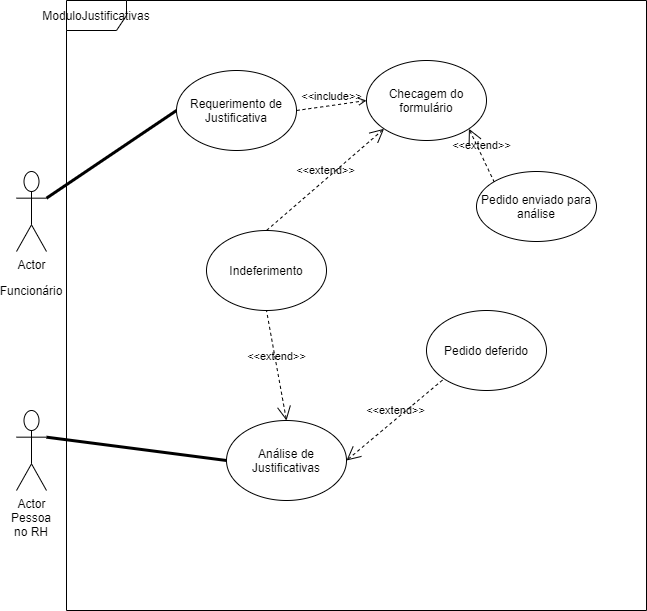

The diagram above was exported from draw.io. Its source (the exported page's mxGraphModel, read from the mxfile embedded in the PNG):
<mxGraphModel dx="1038" dy="521" grid="1" gridSize="10" guides="1" tooltips="1" connect="1" arrows="1" fold="1" page="1" pageScale="1" pageWidth="827" pageHeight="1169" math="0" shadow="0">
  <root>
    <mxCell id="0" />
    <mxCell id="1" parent="0" />
    <mxCell id="2" value="ModuloJustificativas" style="shape=umlFrame;whiteSpace=wrap;html=1;" vertex="1" parent="1">
      <mxGeometry x="80" y="50" width="580" height="610" as="geometry" />
    </mxCell>
    <mxCell id="3" value="Actor" style="shape=umlActor;verticalLabelPosition=bottom;verticalAlign=top;html=1;outlineConnect=0;" vertex="1" parent="1">
      <mxGeometry x="30" y="221" width="30" height="80" as="geometry" />
    </mxCell>
    <mxCell id="4" value="" style="endArrow=none;startArrow=none;endFill=0;startFill=0;endSize=8;html=1;verticalAlign=bottom;labelBackgroundColor=none;strokeWidth=3;exitX=1;exitY=0.3333333333333333;exitDx=0;exitDy=0;exitPerimeter=0;entryX=0;entryY=0.5;entryDx=0;entryDy=0;" edge="1" source="3" target="8" parent="1">
      <mxGeometry width="160" relative="1" as="geometry">
        <mxPoint x="330" y="200" as="sourcePoint" />
        <mxPoint x="190" y="200" as="targetPoint" />
      </mxGeometry>
    </mxCell>
    <mxCell id="5" value="Actor" style="shape=umlActor;verticalLabelPosition=bottom;verticalAlign=top;html=1;outlineConnect=0;" vertex="1" parent="1">
      <mxGeometry x="30" y="460" width="30" height="80" as="geometry" />
    </mxCell>
    <mxCell id="6" value="Pessoa no RH" style="text;html=1;strokeColor=none;fillColor=none;align=center;verticalAlign=middle;whiteSpace=wrap;rounded=0;" vertex="1" parent="1">
      <mxGeometry x="25" y="564" width="40" height="20" as="geometry" />
    </mxCell>
    <mxCell id="7" value="Funcionário" style="text;html=1;strokeColor=none;fillColor=none;align=center;verticalAlign=middle;whiteSpace=wrap;rounded=0;" vertex="1" parent="1">
      <mxGeometry x="20" y="320" width="50" height="40" as="geometry" />
    </mxCell>
    <mxCell id="8" value="Requerimento de Justificativa" style="ellipse;whiteSpace=wrap;html=1;" vertex="1" parent="1">
      <mxGeometry x="190" y="120" width="120" height="80" as="geometry" />
    </mxCell>
    <mxCell id="9" value="Análise de Justificativas" style="ellipse;whiteSpace=wrap;html=1;" vertex="1" parent="1">
      <mxGeometry x="240" y="470" width="120" height="80" as="geometry" />
    </mxCell>
    <mxCell id="10" value="" style="endArrow=none;startArrow=none;endFill=0;startFill=0;endSize=8;html=1;verticalAlign=bottom;labelBackgroundColor=none;strokeWidth=3;exitX=1;exitY=0.3333333333333333;exitDx=0;exitDy=0;exitPerimeter=0;entryX=0;entryY=0.5;entryDx=0;entryDy=0;" edge="1" source="5" target="9" parent="1">
      <mxGeometry width="160" relative="1" as="geometry">
        <mxPoint x="70" y="257.66666666666663" as="sourcePoint" />
        <mxPoint x="200" y="169.9999999999999" as="targetPoint" />
      </mxGeometry>
    </mxCell>
    <mxCell id="11" value="Checagem do formulário" style="ellipse;whiteSpace=wrap;html=1;" vertex="1" parent="1">
      <mxGeometry x="380" y="110" width="120" height="80" as="geometry" />
    </mxCell>
    <mxCell id="12" value="Indeferimento" style="ellipse;whiteSpace=wrap;html=1;" vertex="1" parent="1">
      <mxGeometry x="220" y="280" width="120" height="80" as="geometry" />
    </mxCell>
    <mxCell id="13" value="&amp;lt;&amp;lt;include&amp;gt;&amp;gt;" style="html=1;verticalAlign=bottom;labelBackgroundColor=none;endArrow=open;endFill=0;dashed=1;entryX=0;entryY=0.5;entryDx=0;entryDy=0;" edge="1" target="11" parent="1">
      <mxGeometry width="160" relative="1" as="geometry">
        <mxPoint x="310" y="160" as="sourcePoint" />
        <mxPoint x="494" y="221" as="targetPoint" />
      </mxGeometry>
    </mxCell>
    <mxCell id="14" value="&amp;lt;&amp;lt;extend&amp;gt;&amp;gt;" style="edgeStyle=none;html=1;startArrow=open;endArrow=none;startSize=12;verticalAlign=bottom;dashed=1;labelBackgroundColor=none;exitX=0;exitY=1;exitDx=0;exitDy=0;entryX=0.5;entryY=0;entryDx=0;entryDy=0;" edge="1" source="11" target="12" parent="1">
      <mxGeometry width="160" relative="1" as="geometry">
        <mxPoint x="400" y="370" as="sourcePoint" />
        <mxPoint x="350" y="220" as="targetPoint" />
      </mxGeometry>
    </mxCell>
    <mxCell id="15" value="&amp;lt;&amp;lt;extend&amp;gt;&amp;gt;" style="edgeStyle=none;html=1;startArrow=open;endArrow=none;startSize=12;verticalAlign=bottom;dashed=1;labelBackgroundColor=none;entryX=0.5;entryY=1;entryDx=0;entryDy=0;exitX=0.5;exitY=0;exitDx=0;exitDy=0;" edge="1" source="9" target="12" parent="1">
      <mxGeometry width="160" relative="1" as="geometry">
        <mxPoint x="270" y="400" as="sourcePoint" />
        <mxPoint x="407.57359312880703" y="188.28427124746224" as="targetPoint" />
      </mxGeometry>
    </mxCell>
    <mxCell id="16" value="Pedido deferido" style="ellipse;whiteSpace=wrap;html=1;" vertex="1" parent="1">
      <mxGeometry x="440" y="360" width="120" height="80" as="geometry" />
    </mxCell>
    <mxCell id="17" value="&amp;lt;&amp;lt;extend&amp;gt;&amp;gt;" style="edgeStyle=none;html=1;startArrow=open;endArrow=none;startSize=12;verticalAlign=bottom;dashed=1;labelBackgroundColor=none;exitX=1;exitY=0.5;exitDx=0;exitDy=0;entryX=0;entryY=1;entryDx=0;entryDy=0;" edge="1" source="9" target="16" parent="1">
      <mxGeometry width="160" relative="1" as="geometry">
        <mxPoint x="458" y="420" as="sourcePoint" />
        <mxPoint x="342" y="482" as="targetPoint" />
      </mxGeometry>
    </mxCell>
    <mxCell id="18" value="Pedido enviado para análise" style="ellipse;whiteSpace=wrap;html=1;" vertex="1" parent="1">
      <mxGeometry x="490" y="221" width="120" height="70" as="geometry" />
    </mxCell>
    <mxCell id="19" value="&amp;lt;&amp;lt;extend&amp;gt;&amp;gt;" style="edgeStyle=none;html=1;startArrow=open;endArrow=none;startSize=12;verticalAlign=bottom;dashed=1;labelBackgroundColor=none;entryX=0;entryY=0;entryDx=0;entryDy=0;exitX=1;exitY=1;exitDx=0;exitDy=0;" edge="1" source="11" target="18" parent="1">
      <mxGeometry width="160" relative="1" as="geometry">
        <mxPoint x="290" y="290" as="sourcePoint" />
        <mxPoint x="407.57359312880726" y="188.2842712474619" as="targetPoint" />
      </mxGeometry>
    </mxCell>
  </root>
</mxGraphModel>